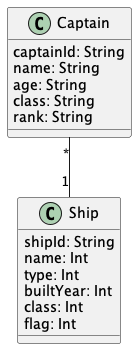

The diagram above was rendered by PlantUML. Its source (embedded in the PNG):
@startuml "Ship1"


class Captain{
  captainId: String
  name: String
  age: String
  class: String
  rank: String
}

class Ship{
  shipId: String
  name: Int
  type: Int
  builtYear: Int
  class: Int
  flag: Int
}



Captain "*" -- "1" Ship


@enduml